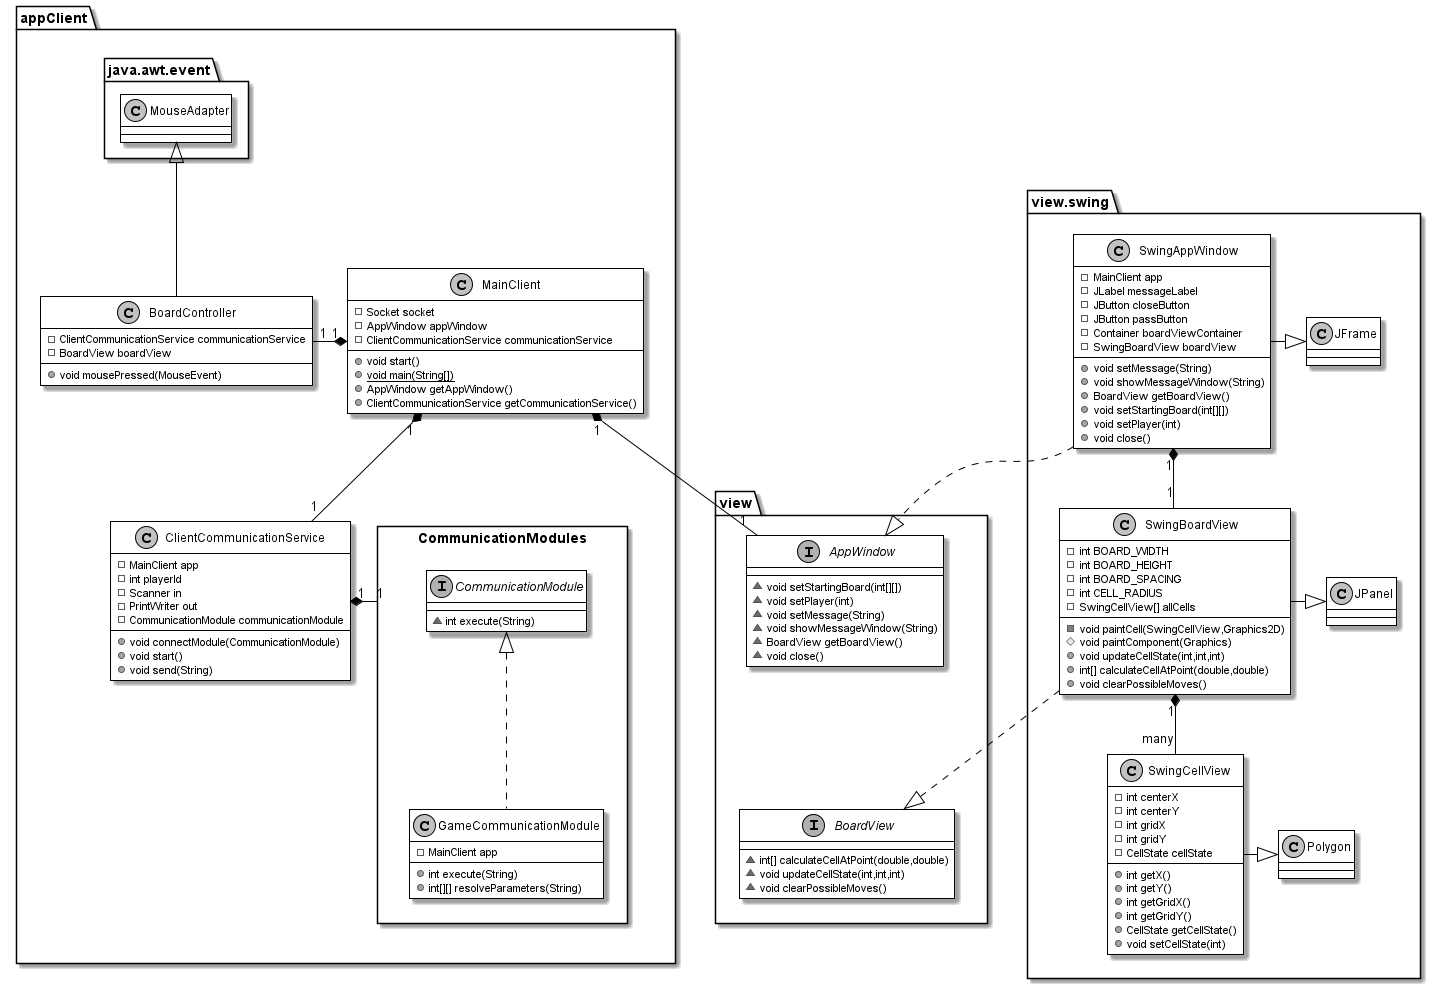

The diagram above was rendered by PlantUML. Its source (embedded in the PNG):
@startuml
!includeurl https://raw.githubusercontent.com/matthewjosephtaylor/plantuml-style/master/style.pu

package appClient {
    class MainClient
    class ClientCommunicationService
    class BoardController

    package CommunicationModules <<Rectangle>> {
        class GameCommunicationModule
        class CommunicationModule
    }
    package java.awt.event {
        class MouseAdapter
    }
}

class MainClient {
- Socket socket
- AppWindow appWindow
- ClientCommunicationService communicationService
+ void start()
+ {static} void main(String[])
+ AppWindow getAppWindow()
+ ClientCommunicationService getCommunicationService()
}
interface CommunicationModule {
~ int execute(String)
}
class GameCommunicationModule {
- MainClient app
+ int execute(String)
+ int[][] resolveParameters(String)
}
class ClientCommunicationService {
- MainClient app
- int playerId
- Scanner in
- PrintWriter out
- CommunicationModule communicationModule
+ void connectModule(CommunicationModule)
+ void start()
+ void send(String)
}
interface view.BoardView {
~ int[] calculateCellAtPoint(double,double)
~ void updateCellState(int,int,int)
~ void clearPossibleMoves()
}
class view.swing.SwingCellView {
- int centerX
- int centerY
- int gridX
- int gridY
- CellState cellState
+ int getX()
+ int getY()
+ int getGridX()
+ int getGridY()
+ CellState getCellState()
+ void setCellState(int)
}
class view.swing.SwingBoardView {
- int BOARD_WIDTH
- int BOARD_HEIGHT
- int BOARD_SPACING
- int CELL_RADIUS
- SwingCellView[] allCells
- void paintCell(SwingCellView,Graphics2D)
# void paintComponent(Graphics)
+ void updateCellState(int,int,int)
+ int[] calculateCellAtPoint(double,double)
+ void clearPossibleMoves()
}
class BoardController {
- ClientCommunicationService communicationService
- BoardView boardView
+ void mousePressed(MouseEvent)
}
class view.swing.SwingAppWindow {
- MainClient app
- JLabel messageLabel
- JButton closeButton
- JButton passButton
- Container boardViewContainer
- SwingBoardView boardView
+ void setMessage(String)
+ void showMessageWindow(String)
+ BoardView getBoardView()
+ void setStartingBoard(int[][])
+ void setPlayer(int)
+ void close()
}
interface view.AppWindow {
~ void setStartingBoard(int[][])
~ void setPlayer(int)
~ void setMessage(String)
~ void showMessageWindow(String)
~ BoardView getBoardView()
~ void close()
}

CommunicationModule <|.. GameCommunicationModule
view.swing.Polygon <|-left- view.swing.SwingCellView
view.BoardView <|.left. view.swing.SwingBoardView
view.swing.JPanel <|-left- view.swing.SwingBoardView
MouseAdapter <|-down- BoardController
view.swing.SwingAppWindow .down.|> view.AppWindow
view.swing.JFrame <|-left- view.swing.SwingAppWindow

view.AppWindow -down[hidden]- view.BoardView
view -right[hidden]- view.swing
appClient -down[hidden]- view.swing

MainClient "1" *-- "1" ClientCommunicationService
MainClient "1" *-left- "1" BoardController
MainClient "1" *-- "1" view.AppWindow
ClientCommunicationService "1" *-left- "1" CommunicationModules
view.swing.SwingBoardView "1" *-- "many" view.swing.SwingCellView
view.swing.SwingAppWindow "1" *-- "1" view.swing.SwingBoardView
@enduml